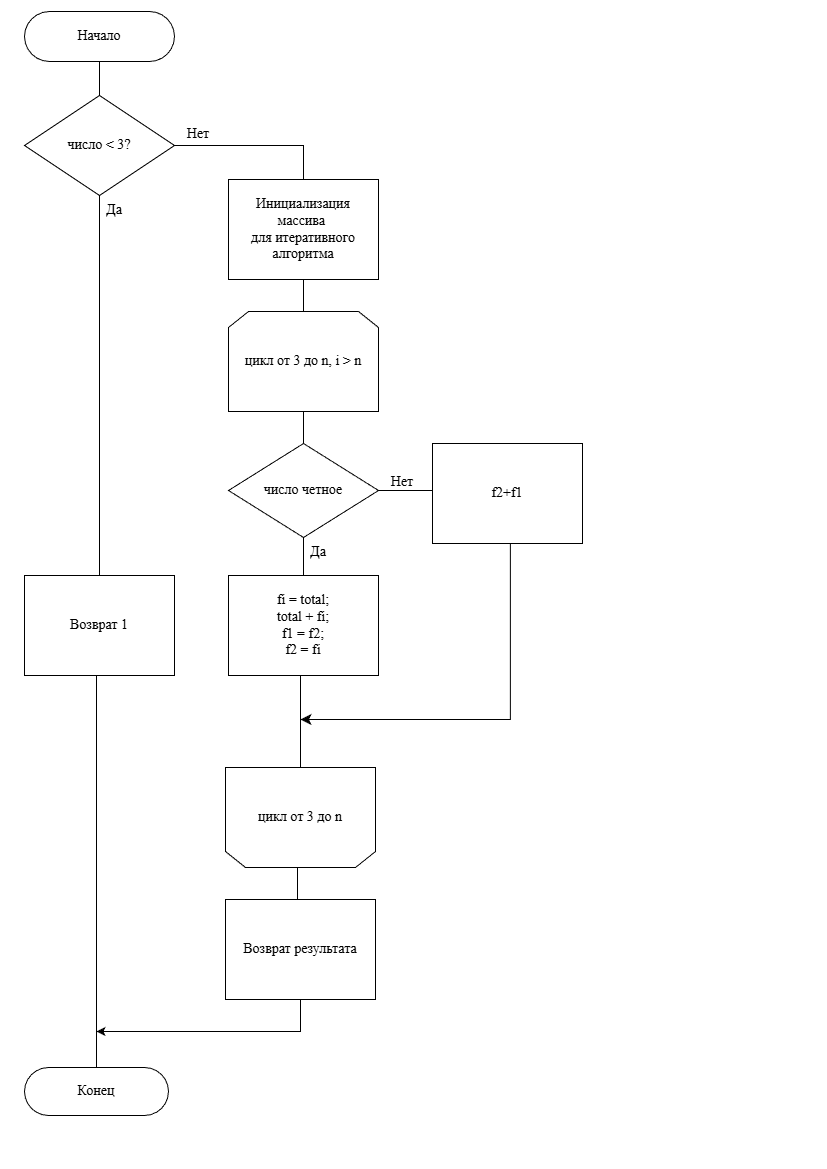

The diagram above was exported from draw.io. Its source (the exported page's mxGraphModel, read from the mxfile embedded in the PNG):
<mxGraphModel dx="1303" dy="793" grid="1" gridSize="12" guides="1" tooltips="1" connect="1" arrows="1" fold="1" page="1" pageScale="1" pageWidth="827" pageHeight="1169" math="0" shadow="0">
  <root>
    <mxCell id="0" />
    <mxCell id="1" parent="0" />
    <mxCell id="9d6DctpG7yEdN_47i5S9-58" parent="1" style="html=1;dashed=0;whiteSpace=wrap;shape=mxgraph.dfd.start;fontSize=14;fontFamily=Times New Roman;" value="&lt;span&gt;Конец&lt;/span&gt;" vertex="1">
      <mxGeometry height="48" width="144" x="24" y="1068" as="geometry" />
    </mxCell>
    <mxCell id="ArozZe2oWcxiD92GW5uy-110" edge="1" parent="1" source="ArozZe2oWcxiD92GW5uy-19" style="edgeStyle=orthogonalEdgeStyle;rounded=0;orthogonalLoop=1;jettySize=auto;html=1;entryX=0.5;entryY=0;entryDx=0;entryDy=0;endArrow=none;endFill=0;fontSize=14;fontFamily=Times New Roman;" target="ArozZe2oWcxiD92GW5uy-109">
      <mxGeometry relative="1" as="geometry" />
    </mxCell>
    <mxCell id="ArozZe2oWcxiD92GW5uy-19" parent="1" style="strokeWidth=1;html=1;shape=mxgraph.flowchart.decision;whiteSpace=wrap;fontSize=14;fontFamily=Times New Roman;" value="число &amp;lt; 3?" vertex="1">
      <mxGeometry height="100" width="150" x="24" y="96" as="geometry" />
    </mxCell>
    <mxCell id="ArozZe2oWcxiD92GW5uy-21" parent="1" style="html=1;dashed=0;whiteSpace=wrap;shape=mxgraph.dfd.start;fontSize=14;fontFamily=Times New Roman;" value="Начало" vertex="1">
      <mxGeometry height="50" width="150" x="24.001379310344873" y="11.998620689655226" as="geometry" />
    </mxCell>
    <mxCell id="ArozZe2oWcxiD92GW5uy-22" edge="1" parent="1" source="ArozZe2oWcxiD92GW5uy-21" style="edgeStyle=none;curved=1;rounded=0;orthogonalLoop=1;jettySize=auto;html=1;exitX=1;exitY=0.5;exitDx=0;exitDy=0;exitPerimeter=0;fontSize=14;startSize=8;endSize=8;fontFamily=Times New Roman;" target="ArozZe2oWcxiD92GW5uy-21">
      <mxGeometry relative="1" as="geometry" />
    </mxCell>
    <mxCell id="ArozZe2oWcxiD92GW5uy-115" edge="1" parent="1" source="ArozZe2oWcxiD92GW5uy-84" style="edgeStyle=orthogonalEdgeStyle;rounded=0;orthogonalLoop=1;jettySize=auto;html=1;entryX=0.5;entryY=0;entryDx=0;entryDy=0;endArrow=none;endFill=0;fontSize=14;fontFamily=Times New Roman;">
      <mxGeometry relative="1" as="geometry">
        <mxPoint x="303" y="360" as="targetPoint" />
      </mxGeometry>
    </mxCell>
    <mxCell id="ArozZe2oWcxiD92GW5uy-84" parent="1" style="html=1;dashed=0;whiteSpace=wrap;strokeWidth=1;fontSize=14;fontFamily=Times New Roman;" value="Инициализация массива&amp;nbsp;&lt;div&gt;для итеративного алгоритма&lt;/div&gt;" vertex="1">
      <mxGeometry height="100" width="150" x="228" y="180" as="geometry" />
    </mxCell>
    <mxCell id="ArozZe2oWcxiD92GW5uy-108" edge="1" parent="1" source="ArozZe2oWcxiD92GW5uy-21" style="edgeStyle=orthogonalEdgeStyle;rounded=0;orthogonalLoop=1;jettySize=auto;html=1;entryX=0.5;entryY=0;entryDx=0;entryDy=0;entryPerimeter=0;endArrow=none;endFill=0;fontSize=14;fontFamily=Times New Roman;" target="ArozZe2oWcxiD92GW5uy-19">
      <mxGeometry relative="1" as="geometry" />
    </mxCell>
    <mxCell id="l0AlQ96urxFUw1rcgV8x-1" edge="1" parent="1" source="ArozZe2oWcxiD92GW5uy-109" style="edgeStyle=orthogonalEdgeStyle;rounded=0;orthogonalLoop=1;jettySize=auto;html=1;endArrow=none;endFill=0;fontSize=14;fontFamily=Times New Roman;exitX=0.5;exitY=1;exitDx=0;exitDy=0;" target="9d6DctpG7yEdN_47i5S9-58">
      <mxGeometry relative="1" as="geometry">
        <Array as="points">
          <mxPoint x="96" y="676" />
        </Array>
      </mxGeometry>
    </mxCell>
    <mxCell id="ArozZe2oWcxiD92GW5uy-109" parent="1" style="html=1;dashed=0;whiteSpace=wrap;strokeWidth=1;fontSize=14;fontFamily=Times New Roman;" value="Возврат 1" vertex="1">
      <mxGeometry height="100" width="150" x="24" y="576" as="geometry" />
    </mxCell>
    <mxCell id="ArozZe2oWcxiD92GW5uy-113" edge="1" parent="1" source="ArozZe2oWcxiD92GW5uy-19" style="edgeStyle=orthogonalEdgeStyle;rounded=0;orthogonalLoop=1;jettySize=auto;html=1;exitX=1;exitY=0.5;exitDx=0;exitDy=0;exitPerimeter=0;fontSize=14;startSize=8;endSize=8;endArrow=none;endFill=0;entryX=0.5;entryY=0;entryDx=0;entryDy=0;fontFamily=Times New Roman;" target="ArozZe2oWcxiD92GW5uy-84">
      <mxGeometry relative="1" as="geometry">
        <Array as="points">
          <mxPoint x="303" y="146" />
        </Array>
        <mxPoint x="186" y="144" as="sourcePoint" />
        <mxPoint x="303" y="228" as="targetPoint" />
      </mxGeometry>
    </mxCell>
    <mxCell id="ArozZe2oWcxiD92GW5uy-259" edge="1" parent="1" source="ArozZe2oWcxiD92GW5uy-257" style="edgeStyle=orthogonalEdgeStyle;rounded=0;orthogonalLoop=1;jettySize=auto;html=1;entryX=0.5;entryY=0;entryDx=0;entryDy=0;endArrow=none;endFill=0;fontSize=14;fontFamily=Times New Roman;">
      <mxGeometry relative="1" as="geometry">
        <mxPoint x="303" y="492" as="targetPoint" />
      </mxGeometry>
    </mxCell>
    <mxCell id="ArozZe2oWcxiD92GW5uy-257" parent="1" style="shape=loopLimit;whiteSpace=wrap;html=1;fontSize=14;fontFamily=Times New Roman;" value="цикл от 3 до n, i &amp;gt; n" vertex="1">
      <mxGeometry height="100" width="150" x="228" y="312" as="geometry" />
    </mxCell>
    <mxCell id="ArozZe2oWcxiD92GW5uy-263" edge="1" parent="1" source="ArozZe2oWcxiD92GW5uy-260" style="edgeStyle=orthogonalEdgeStyle;rounded=0;orthogonalLoop=1;jettySize=auto;html=1;entryX=0.5;entryY=0;entryDx=0;entryDy=0;endArrow=none;endFill=0;fontSize=14;fontFamily=Times New Roman;" target="ArozZe2oWcxiD92GW5uy-262">
      <mxGeometry relative="1" as="geometry">
        <Array as="points">
          <mxPoint x="303" y="612" />
          <mxPoint x="303" y="612" />
        </Array>
      </mxGeometry>
    </mxCell>
    <mxCell id="ArozZe2oWcxiD92GW5uy-268" edge="1" parent="1" source="ArozZe2oWcxiD92GW5uy-260" style="edgeStyle=orthogonalEdgeStyle;rounded=0;orthogonalLoop=1;jettySize=auto;html=1;exitX=1;exitY=0.5;exitDx=0;exitDy=0;exitPerimeter=0;entryX=0;entryY=0.5;entryDx=0;entryDy=0;endArrow=none;endFill=0;fontSize=14;fontFamily=Times New Roman;">
      <mxGeometry relative="1" as="geometry">
        <mxPoint x="432" y="491" as="targetPoint" />
      </mxGeometry>
    </mxCell>
    <mxCell id="ArozZe2oWcxiD92GW5uy-260" parent="1" style="strokeWidth=1;html=1;shape=mxgraph.flowchart.decision;whiteSpace=wrap;fontSize=14;fontFamily=Times New Roman;" value="число четное" vertex="1">
      <mxGeometry height="94" width="150" x="228" y="444" as="geometry" />
    </mxCell>
    <mxCell id="ArozZe2oWcxiD92GW5uy-261" edge="1" parent="1" style="edgeStyle=orthogonalEdgeStyle;rounded=0;orthogonalLoop=1;jettySize=auto;html=1;entryX=0.5;entryY=0;entryDx=0;entryDy=0;entryPerimeter=0;endArrow=none;endFill=0;fontSize=14;fontFamily=Times New Roman;" target="ArozZe2oWcxiD92GW5uy-260">
      <mxGeometry relative="1" as="geometry">
        <mxPoint x="303" y="444" as="sourcePoint" />
      </mxGeometry>
    </mxCell>
    <mxCell id="ArozZe2oWcxiD92GW5uy-283" edge="1" parent="1" source="ArozZe2oWcxiD92GW5uy-262" style="edgeStyle=orthogonalEdgeStyle;rounded=0;orthogonalLoop=1;jettySize=auto;html=1;entryX=0.5;entryY=1;entryDx=0;entryDy=0;endArrow=none;endFill=0;fontSize=14;fontFamily=Times New Roman;" target="ArozZe2oWcxiD92GW5uy-274">
      <mxGeometry relative="1" as="geometry">
        <Array as="points">
          <mxPoint x="300" y="756" />
        </Array>
      </mxGeometry>
    </mxCell>
    <mxCell id="ArozZe2oWcxiD92GW5uy-262" parent="1" style="html=1;dashed=0;whiteSpace=wrap;strokeWidth=1;fontSize=14;fontFamily=Times New Roman;" value="fi = total;&lt;div&gt;total + fi;&lt;/div&gt;&lt;div&gt;f1 = f2;&lt;/div&gt;&lt;div&gt;f2 = fi&lt;/div&gt;" vertex="1">
      <mxGeometry height="100" width="150" x="228" y="576" as="geometry" />
    </mxCell>
    <mxCell id="ArozZe2oWcxiD92GW5uy-264" parent="1" style="text;html=1;whiteSpace=wrap;strokeColor=none;fillColor=none;align=center;verticalAlign=middle;rounded=0;fontSize=14;fontFamily=Times New Roman;" value="Да" vertex="1">
      <mxGeometry height="30" width="60" x="288" y="538" as="geometry" />
    </mxCell>
    <mxCell id="ArozZe2oWcxiD92GW5uy-265" parent="1" style="text;html=1;whiteSpace=wrap;strokeColor=none;fillColor=none;align=center;verticalAlign=middle;rounded=0;fontSize=14;fontFamily=Times New Roman;" value="Да" vertex="1">
      <mxGeometry height="30" width="60" x="84" y="196" as="geometry" />
    </mxCell>
    <mxCell id="ArozZe2oWcxiD92GW5uy-266" parent="1" style="text;html=1;whiteSpace=wrap;strokeColor=none;fillColor=none;align=center;verticalAlign=middle;rounded=0;fontSize=14;fontFamily=Times New Roman;" value="Нет" vertex="1">
      <mxGeometry height="30" width="60" x="168" y="120" as="geometry" />
    </mxCell>
    <mxCell id="ArozZe2oWcxiD92GW5uy-271" edge="1" parent="1" style="edgeStyle=orthogonalEdgeStyle;rounded=0;orthogonalLoop=1;jettySize=auto;html=1;fontSize=14;startSize=8;endSize=8;strokeWidth=1;jumpSize=6;exitX=0.519;exitY=1.004;exitDx=0;exitDy=0;exitPerimeter=0;fontFamily=Times New Roman;">
      <mxGeometry relative="1" as="geometry">
        <Array as="points">
          <mxPoint x="510" y="720" />
          <mxPoint x="300" y="720" />
        </Array>
        <mxPoint x="509.85000000000014" y="541.4" as="sourcePoint" />
        <mxPoint x="300" y="720" as="targetPoint" />
      </mxGeometry>
    </mxCell>
    <mxCell id="ArozZe2oWcxiD92GW5uy-278" edge="1" parent="1" source="ArozZe2oWcxiD92GW5uy-274" style="edgeStyle=orthogonalEdgeStyle;rounded=0;orthogonalLoop=1;jettySize=auto;html=1;entryX=0.5;entryY=0;entryDx=0;entryDy=0;endArrow=none;endFill=0;fontSize=14;fontFamily=Times New Roman;" target="ArozZe2oWcxiD92GW5uy-277">
      <mxGeometry relative="1" as="geometry">
        <Array as="points">
          <mxPoint x="297" y="960" />
        </Array>
      </mxGeometry>
    </mxCell>
    <mxCell id="ArozZe2oWcxiD92GW5uy-274" parent="1" style="shape=loopLimit;whiteSpace=wrap;html=1;flipV=1;legacyAnchorPoints=0;fontSize=14;fontFamily=Times New Roman;" value="цикл от 3 до n" vertex="1">
      <mxGeometry height="100" width="150" x="225" y="768" as="geometry" />
    </mxCell>
    <mxCell id="ArozZe2oWcxiD92GW5uy-277" parent="1" style="html=1;dashed=0;whiteSpace=wrap;strokeWidth=1;fontSize=14;fontFamily=Times New Roman;" value="Возврат результата" vertex="1">
      <mxGeometry height="100" width="150" x="225" y="900" as="geometry" />
    </mxCell>
    <mxCell id="ArozZe2oWcxiD92GW5uy-282" parent="1" style="text;html=1;whiteSpace=wrap;strokeColor=none;fillColor=none;align=center;verticalAlign=middle;rounded=0;fontSize=14;fontFamily=Times New Roman;" value="Нет" vertex="1">
      <mxGeometry height="30" width="60" x="372" y="468" as="geometry" />
    </mxCell>
    <mxCell id="l0AlQ96urxFUw1rcgV8x-5" edge="1" parent="1" source="ArozZe2oWcxiD92GW5uy-277" style="edgeStyle=orthogonalEdgeStyle;rounded=0;orthogonalLoop=1;jettySize=auto;html=1;fontSize=14;fontFamily=Times New Roman;">
      <mxGeometry relative="1" as="geometry">
        <Array as="points">
          <mxPoint x="300" y="1032" />
          <mxPoint x="105" y="1032" />
        </Array>
        <mxPoint x="96" y="1032" as="targetPoint" />
      </mxGeometry>
    </mxCell>
    <mxCell id="l0AlQ96urxFUw1rcgV8x-7" parent="1" style="html=1;dashed=0;whiteSpace=wrap;strokeWidth=1;fontSize=14;fontFamily=Times New Roman;" value="f2+f1" vertex="1">
      <mxGeometry height="100" width="150" x="432" y="444" as="geometry" />
    </mxCell>
  </root>
</mxGraphModel>